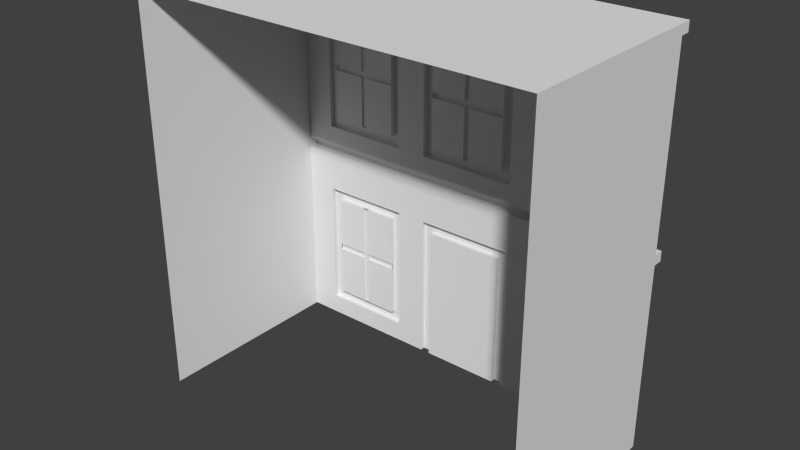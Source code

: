 # Source: Structure1.blend  (saved by Blender 2.72.0; exported with 4.5.12 LTS)
import bpy
from mathutils import Matrix  # noqa: F401  (used for matrix-valued properties, if any)

bpy.ops.wm.read_factory_settings(use_empty=True)
scene = bpy.context.scene
scene.name = 'Scene'

# ---- collections
col_collection_1 = bpy.data.collections.new('Collection 1'); scene.collection.children.link(col_collection_1)

# ---- world
world_world = bpy.data.worlds.new('World'); scene.world = world_world
world_world.color = (0.05088, 0.05088, 0.05088)
world_world.use_sun_shadow = False
world_world.sun_shadow_jitter_overblur = 0.0
world_world.cycles.sampling_method = 'MANUAL'
world_world.cycles.sample_map_resolution = 256

# ---- meshes
me_cube = bpy.data.meshes.new('Cube')
me_cube.from_pydata([(-4.0, 2.172e-05, 2.0), (-4.0, -2.15e-05, -1.98), (4.0, -2.15e-05, -1.98), (4.0, 2.172e-05, 2.0), (-4.0, 8.0, 2.0), (-4.0, 8.0, -1.98), (4.0, 8.0, -1.98), (4.0, 8.0, 2.0), (4.0, 3.8, 2.0), (-4.0, 3.8, 2.0), (-1.0, 2.172e-05, 2.0), (-1.0, 3.8, 2.0), (-1.0, 8.0, 2.0), (1.0, 2.172e-05, 2.0), (1.0, 3.8, 2.0), (1.0, 8.0, 2.0), (-4.0, 3.0, 2.0), (-1.0, 3.0, 2.0), (4.0, 3.0, 2.0), (1.0, 3.0, 2.0), (3.4, 2.172e-05, 2.0), (3.4, 3.0, 2.0), (-3.4, 3.0, 2.0), (-3.4, 2.172e-05, 2.0), (-1.0, 0.4, 2.0), (-3.4, 0.4, 2.0), (1.0, 0.4, 2.0), (3.4, 0.4, 2.0), (-0.8, 2.172e-05, 2.0), (0.8, 2.172e-05, 2.0), (-1.6, 0.4, 2.0), (-1.6, 3.0, 2.0), (-0.8, 2.8, 2.0), (0.8, 2.8, 2.0), (-1.6, 2.172e-05, 2.0), (1.6, 0.4, 2.0), (1.6, 2.172e-05, 2.0), (1.6, 3.0, 2.0), (-3.4, 0.6, 2.0), (-1.6, 0.6, 2.0), (1.6, 0.6, 2.0), (3.4, 0.6, 2.0), (-3.2, 0.6, 2.0), (-1.8, 0.6, 2.0), (3.2, 0.6, 2.0), (1.8, 0.6, 2.0), (-3.2, 2.8, 2.0), (-1.8, 2.8, 2.0), (1.8, 2.8, 2.0), (3.2, 2.8, 2.0), (4.0, 4.0, 2.0), (-1.0, 4.0, 2.0), (-4.0, 4.0, 2.0), (1.0, 4.0, 2.0), (4.0, 7.0, 2.0), (-1.0, 7.0, 2.0), (-4.0, 7.0, 2.0), (1.0, 7.0, 2.0), (-1.0, 4.598, 2.0), (1.0, 4.602, 2.0), (1.6, 7.0, 2.0), (1.6, 4.0, 2.0), (-3.4, 7.0, 2.0), (-3.4, 4.0, 2.0), (-1.6, 7.0, 2.0), (-1.6, 4.0, 2.0), (3.4, 4.0, 2.0), (3.4, 7.0, 2.0), (-3.4, 4.4, 2.0), (-1.6, 4.4, 2.0), (1.6, 4.4, 2.0), (3.4, 4.4, 2.0), (-3.4, 4.6, 2.0), (-1.6, 4.6, 2.0), (1.6, 4.6, 2.0), (3.4, 4.6, 2.0), (-3.2, 4.6, 2.0), (-1.8, 4.6, 2.0), (3.2, 4.6, 2.0), (1.8, 4.6, 2.0), (-3.2, 6.8, 2.0), (-1.8, 6.8, 2.0), (-2.56, 4.6, 2.0), (-3.2, 5.64, 2.0), (1.8, 6.8, 2.0), (3.2, 6.8, 2.0), (-1.8, 5.64, 2.0), (-2.44, 4.6, 2.0), (-2.56, 5.64, 2.0), (-2.56, 6.8, 2.0), (-3.2, 5.76, 2.0), (-2.44, 5.64, 2.0), (-1.8, 5.76, 2.0), (-2.44, 6.8, 2.0), (-2.56, 5.76, 2.0), (-2.44, 5.76, 2.0), (2.44, 4.6, 2.0), (1.8, 5.64, 2.0), (2.56, 4.6, 2.0), (3.2, 5.64, 2.0), (2.44, 5.64, 2.0), (1.8, 5.76, 2.0), (2.44, 6.8, 2.0), (2.56, 5.64, 2.0), (2.56, 6.8, 2.0), (3.2, 5.76, 2.0), (2.44, 5.76, 2.0), (2.56, 5.76, 2.0), (-2.56, 0.6, 2.0), (-3.2, 1.64, 2.0), (2.56, 0.6, 2.0), (3.2, 1.64, 2.0), (2.44, 1.64, 2.0), (-2.44, 0.6, 2.0), (-1.8, 1.64, 2.0), (-2.56, 1.64, 2.0), (-3.2, 1.76, 2.0), (-2.56, 2.8, 2.0), (-2.44, 1.64, 2.0), (2.44, 2.8, 2.0), (-2.44, 2.8, 2.0), (-1.8, 1.76, 2.0), (-2.56, 1.76, 2.0), (2.44, 0.6, 2.0), (1.8, 1.64, 2.0), (-2.44, 1.76, 2.0), (1.8, 1.76, 2.0), (2.56, 1.64, 2.0), (3.2, 1.76, 2.0), (2.56, 2.8, 2.0), (2.44, 1.76, 2.0), (2.56, 1.76, 2.0), (-1.0, 2.281e-05, 2.1), (1.0, 2.281e-05, 2.1), (-1.0, 3.0, 2.1), (1.0, 3.0, 2.1), (-1.0, 0.4, 2.1), (1.0, 0.4, 2.1), (-0.8, 2.281e-05, 2.1), (0.8, 2.281e-05, 2.1), (-0.8, 2.8, 2.1), (0.8, 2.8, 2.1), (3.4, 3.0, 2.1), (-3.4, 3.0, 2.1), (-3.4, 0.4, 2.1), (3.4, 0.4, 2.1), (-1.6, 0.4, 2.1), (-1.6, 3.0, 2.1), (1.6, 0.4, 2.1), (1.6, 3.0, 2.1), (-3.4, 0.6, 2.1), (-1.6, 0.6, 2.1), (1.6, 0.6, 2.1), (3.4, 0.6, 2.1), (-3.2, 0.6, 2.1), (-1.8, 0.6, 2.1), (3.2, 0.6, 2.1), (1.8, 0.6, 2.1), (-3.2, 2.8, 2.1), (-1.8, 2.8, 2.1), (1.8, 2.8, 2.1), (3.2, 2.8, 2.1), (1.6, 7.0, 2.1), (-3.4, 7.0, 2.1), (-1.6, 7.0, 2.1), (3.4, 7.0, 2.1), (-3.4, 4.4, 2.1), (-1.6, 4.4, 2.1), (1.6, 4.4, 2.1), (3.4, 4.4, 2.1), (-3.4, 4.6, 2.1), (-1.6, 4.6, 2.1), (1.6, 4.6, 2.1), (3.4, 4.6, 2.1), (-3.2, 4.6, 2.1), (-1.8, 4.6, 2.1), (3.2, 4.6, 2.1), (1.8, 4.6, 2.1), (-3.2, 6.8, 2.1), (-1.8, 6.8, 2.1), (-2.56, 4.6, 2.1), (-3.2, 5.64, 2.1), (1.8, 6.8, 2.1), (3.2, 6.8, 2.1), (-1.8, 5.64, 2.1), (-2.44, 4.6, 2.1), (-2.56, 6.8, 2.1), (-3.2, 5.76, 2.1), (-1.8, 5.76, 2.1), (-2.44, 6.8, 2.1), (2.44, 4.6, 2.1), (1.8, 5.64, 2.1), (2.56, 4.6, 2.1), (3.2, 5.64, 2.1), (1.8, 5.76, 2.1), (2.44, 6.8, 2.1), (2.56, 6.8, 2.1), (3.2, 5.76, 2.1), (-2.56, 0.6, 2.1), (-3.2, 1.64, 2.1), (2.56, 0.6, 2.1), (3.2, 1.64, 2.1), (-2.44, 0.6, 2.1), (-1.8, 1.64, 2.1), (-3.2, 1.76, 2.1), (-2.56, 2.8, 2.1), (2.44, 2.8, 2.1), (-2.44, 2.8, 2.1), (-1.8, 1.76, 2.1), (2.44, 0.6, 2.1), (1.8, 1.64, 2.1), (1.8, 1.76, 2.1), (3.2, 1.76, 2.1), (2.56, 2.8, 2.1), (-2.56, 4.6, 2.04), (-3.2, 5.64, 2.04), (-1.8, 5.64, 2.04), (-2.44, 4.6, 2.04), (-2.56, 5.64, 2.04), (-2.56, 6.8, 2.04), (-3.2, 5.76, 2.04), (-2.44, 5.64, 2.04), (-1.8, 5.76, 2.04), (-2.44, 6.8, 2.04), (-2.56, 5.76, 2.04), (-2.44, 5.76, 2.04), (2.44, 4.6, 2.04), (1.8, 5.64, 2.04), (2.56, 4.6, 2.04), (3.2, 5.64, 2.04), (2.44, 5.64, 2.04), (1.8, 5.76, 2.04), (2.44, 6.8, 2.04), (2.56, 5.64, 2.04), (2.56, 6.8, 2.04), (3.2, 5.76, 2.04), (2.44, 5.76, 2.04), (2.56, 5.76, 2.04), (-2.56, 0.6, 2.04), (-3.2, 1.64, 2.04), (2.56, 0.6, 2.04), (3.2, 1.64, 2.04), (2.44, 1.64, 2.04), (-2.44, 0.6, 2.04), (-1.8, 1.64, 2.04), (-2.56, 1.64, 2.04), (-3.2, 1.76, 2.04), (-2.56, 2.8, 2.04), (-2.44, 1.64, 2.04), (2.44, 2.8, 2.04), (-2.44, 2.8, 2.04), (-1.8, 1.76, 2.04), (-2.56, 1.76, 2.04), (2.44, 0.6, 2.04), (1.8, 1.64, 2.04), (-2.44, 1.76, 2.04), (1.8, 1.76, 2.04), (2.56, 1.64, 2.04), (3.2, 1.76, 2.04), (2.56, 2.8, 2.04), (2.44, 1.76, 2.04), (2.56, 1.76, 2.04), (-1.0, 7.8, 2.0), (-4.0, 7.8, 2.0), (4.0, 7.8, 2.0), (1.0, 7.8, 2.0), (-4.0, 8.0, 2.2), (4.0, 8.0, 2.2), (-1.0, 8.0, 2.2), (1.0, 8.0, 2.2), (-1.0, 7.8, 2.2), (-4.0, 7.8, 2.2), (4.0, 7.8, 2.2), (1.0, 7.8, 2.2), (4.0, 3.8, 2.2), (-4.0, 3.8, 2.2), (-1.0, 3.8, 2.2), (1.0, 3.8, 2.2), (4.0, 4.0, 2.2), (-1.0, 4.0, 2.2), (-4.0, 4.0, 2.2), (1.0, 4.0, 2.2), (-1.0, 4.398, 2.0), (1.0, 4.402, 2.0), (1.6, 4.0, 2.2), (-3.4, 4.0, 2.2), (-1.6, 4.0, 2.2), (3.4, 4.0, 2.2), (-0.8, 4.599, 2.0), (0.8, 4.601, 2.0), (-0.8, 6.8, 2.0), (0.8, 6.8, 2.0), (-0.8, 5.64, 2.0), (-0.06, 4.6, 2.0), (0.8, 5.64, 2.0), (0.06, 4.6, 2.0), (-0.06, 5.64, 2.0), (-0.8, 5.76, 2.0), (-0.06, 6.8, 2.0), (0.06, 5.64, 2.0), (0.8, 5.76, 2.0), (0.06, 6.8, 2.0), (-0.06, 5.76, 2.0), (0.06, 5.76, 2.0), (-1.0, 7.0, 2.1), (1.0, 7.0, 2.1), (-1.0, 4.598, 2.1), (1.0, 4.602, 2.1), (-1.0, 4.398, 2.1), (1.0, 4.402, 2.1), (-0.8, 4.599, 2.1), (0.8, 4.601, 2.1), (-0.8, 6.8, 2.1), (0.8, 6.8, 2.1), (-0.8, 5.64, 2.1), (-0.06, 4.6, 2.1), (0.8, 5.64, 2.1), (0.06, 4.6, 2.1), (-0.8, 5.76, 2.1), (-0.06, 6.8, 2.1), (0.8, 5.76, 2.1), (0.06, 6.8, 2.1), (-0.8, 5.64, 2.05), (-0.06001, 4.6, 2.05), (0.8, 5.64, 2.05), (0.05999, 4.6, 2.05), (-0.06001, 5.64, 2.05), (-0.8, 5.76, 2.05), (-0.06001, 6.8, 2.05), (0.05999, 5.64, 2.05), (0.8, 5.76, 2.05), (0.05999, 6.8, 2.05), (-0.06001, 5.76, 2.05), (0.05999, 5.76, 2.05)], [], [(4, 5, 1, 0, 16, 9, 52, 56, 263), (6, 7, 264, 54, 50, 8, 18, 3, 2), (7, 6, 5, 4, 12, 15), (22, 16, 0, 23, 25, 38), (29, 33, 32, 28), (11, 9, 16, 22, 31, 17), (14, 11, 17, 19), (8, 14, 19, 37, 21, 18), (18, 21, 41, 27, 20, 3), (30, 25, 23, 34), (67, 60, 162, 165), (26, 13, 36, 35, 40, 37, 19), (81, 92, 188, 179), (19, 17, 134, 135), (10, 24, 17, 31, 39, 30, 34), (27, 35, 36, 20), (43, 114, 118, 113), (44, 111, 127, 110), (70, 71, 169, 168), (126, 48, 160, 211), (54, 67, 75, 71, 66, 50), (69, 68, 63, 65), (264, 265, 57, 60, 67, 54), (262, 263, 56, 62, 64, 55), (265, 262, 55, 57), (55, 64, 73, 69, 65, 51, 282, 58), (62, 56, 52, 63, 68, 72), (60, 57, 59, 283, 53, 61, 70, 74), (71, 70, 61, 66), (21, 37, 149, 142), (40, 35, 148, 152), (77, 86, 91, 87), (78, 99, 103, 98), (117, 120, 207, 205), (105, 99, 193, 197), (82, 88, 83, 76), (90, 94, 89, 80), (130, 126, 256, 260), (92, 81, 93, 95), (96, 100, 97, 79), (100, 96, 226, 230), (101, 106, 102, 84), (105, 85, 104, 107), (108, 115, 109, 42), (121, 47, 120, 125), (116, 122, 117, 46), (82, 87, 217, 214), (123, 112, 124, 45), (126, 130, 119, 48), (125, 120, 250, 255), (128, 49, 129, 131), (135, 134, 136, 132, 138, 140, 141, 139, 133, 137), (26, 19, 135, 137), (33, 29, 139, 141), (17, 24, 136, 134), (28, 32, 140, 138), (289, 294, 299, 295), (55, 58, 306, 304), (66, 61, 284, 287), (282, 51, 53, 283), (13, 26, 137, 133), (279, 281, 53, 51), (24, 10, 132, 136), (32, 33, 141, 140), (276, 277, 281, 279), (151, 155, 202, 198, 154, 150, 144, 146), (153, 156, 200, 209, 157, 152, 148, 145), (147, 143, 150, 154, 199, 204, 158, 205, 207, 159, 208, 203, 155, 151), (142, 149, 152, 157, 210, 211, 160, 206, 213, 161, 212, 201, 156, 153), (171, 175, 185, 180, 174, 170, 166, 167), (173, 176, 192, 190, 177, 172, 168, 169), (164, 163, 170, 174, 181, 187, 178, 186, 189, 179, 188, 184, 175, 171), (165, 162, 172, 177, 191, 194, 182, 195, 196, 183, 197, 193, 176, 173), (27, 41, 153, 145), (77, 87, 185, 175), (89, 93, 189, 186), (128, 111, 201, 212), (48, 119, 206, 160), (72, 68, 166, 170), (113, 108, 198, 202), (76, 83, 181, 174), (123, 45, 157, 209), (43, 113, 202, 155), (75, 67, 165, 173), (82, 76, 174, 180), (35, 27, 145, 148), (22, 38, 150, 143), (83, 90, 187, 181), (129, 49, 161, 213), (97, 101, 194, 191), (49, 128, 212, 161), (73, 64, 164, 171), (114, 43, 155, 203), (62, 72, 170, 163), (101, 84, 182, 194), (45, 124, 210, 157), (44, 110, 200, 156), (86, 77, 175, 184), (39, 31, 147, 151), (102, 104, 196, 195), (111, 44, 156, 201), (84, 102, 195, 182), (69, 73, 171, 167), (96, 79, 177, 190), (78, 98, 192, 176), (119, 129, 213, 206), (74, 70, 168, 172), (85, 105, 197, 183), (116, 46, 158, 204), (68, 69, 167, 166), (79, 97, 191, 177), (108, 42, 154, 198), (30, 39, 151, 146), (120, 47, 159, 207), (37, 40, 152, 149), (92, 86, 184, 188), (71, 75, 173, 169), (64, 62, 163, 164), (87, 82, 180, 185), (124, 126, 211, 210), (46, 117, 205, 158), (98, 96, 190, 192), (42, 109, 199, 154), (90, 80, 178, 187), (25, 30, 146, 144), (121, 114, 203, 208), (41, 21, 142, 153), (60, 74, 172, 162), (93, 81, 179, 189), (104, 85, 183, 196), (38, 25, 144, 150), (109, 116, 204, 199), (47, 121, 208, 159), (99, 78, 176, 193), (110, 123, 209, 200), (31, 22, 143, 147), (80, 89, 186, 178), (216, 222, 225, 223, 219, 224, 220, 215, 218, 214, 217, 221), (229, 235, 237, 234, 232, 236, 231, 227, 230, 226, 228, 233), (244, 251, 255, 250, 247, 252, 246, 239, 245, 238, 243, 248), (241, 258, 261, 259, 249, 260, 256, 254, 242, 253, 240, 257), (86, 92, 222, 216), (99, 105, 235, 229), (113, 118, 248, 243), (123, 110, 240, 253), (111, 128, 258, 241), (98, 103, 233, 228), (116, 109, 239, 246), (90, 83, 215, 220), (114, 121, 251, 244), (95, 93, 223, 225), (105, 107, 237, 235), (126, 124, 254, 256), (88, 82, 214, 218), (97, 100, 230, 227), (131, 129, 259, 261), (106, 101, 231, 236), (118, 114, 244, 248), (124, 112, 242, 254), (96, 98, 228, 226), (87, 91, 221, 217), (103, 99, 229, 233), (120, 117, 247, 250), (122, 116, 246, 252), (92, 95, 225, 222), (110, 127, 257, 240), (115, 108, 238, 245), (83, 88, 218, 215), (101, 97, 227, 231), (128, 131, 261, 258), (129, 119, 249, 259), (89, 94, 224, 219), (102, 106, 236, 232), (121, 125, 255, 251), (108, 113, 243, 238), (119, 130, 260, 249), (112, 123, 253, 242), (91, 86, 216, 221), (117, 122, 252, 247), (127, 111, 241, 257), (93, 89, 219, 223), (104, 102, 232, 234), (109, 115, 245, 239), (94, 90, 220, 224), (107, 104, 234, 237), (265, 264, 272, 273), (263, 262, 270, 271), (262, 265, 273, 270), (267, 269, 273, 272), (268, 266, 271, 270), (269, 268, 270, 273), (264, 7, 267, 272), (7, 15, 269, 267), (15, 12, 268, 269), (12, 4, 266, 268), (4, 263, 271, 266), (276, 279, 286, 285, 280, 275), (61, 53, 281, 284), (65, 63, 285, 286), (63, 52, 280, 285), (278, 287, 284, 281, 277, 274), (51, 65, 286, 279), (50, 66, 287, 278), (52, 9, 275, 280), (11, 14, 277, 276), (9, 11, 276, 275), (14, 8, 274, 277), (8, 50, 278, 274), (293, 296, 292, 288), (59, 57, 305, 307), (297, 302, 298, 290), (300, 291, 301, 303), (306, 308, 309, 307, 311, 317, 315, 310), (304, 306, 310, 314, 318, 312, 319, 321, 313, 320, 316, 311, 307, 305), (294, 289, 311, 316), (301, 291, 313, 321), (282, 283, 309, 308), (288, 292, 314, 310), (57, 55, 304, 305), (283, 59, 307, 309), (290, 298, 319, 312), (289, 295, 317, 311), (293, 288, 310, 315), (291, 300, 320, 313), (58, 282, 308, 306), (297, 290, 312, 318), (318, 314, 292, 297), (300, 294, 316, 320), (317, 295, 293, 315), (321, 319, 298, 301), (301, 298, 328, 331), (323, 325, 329, 324, 330, 333, 331, 328, 332, 327, 322, 326), (293, 295, 325, 323), (294, 300, 330, 324), (297, 292, 322, 327), (300, 303, 333, 330), (303, 301, 331, 333), (298, 302, 332, 328), (302, 297, 327, 332), (299, 294, 324, 329), (295, 299, 329, 325), (292, 296, 326, 322), (296, 293, 323, 326)])
_uv = me_cube.uv_layers.new(name='UVMap')
_uv.uv.foreach_set('vector', [0.2526, 0.75, 0.1388, 0.75, 0.1388, 0.525, 0.2526, 0.525, 0.2526, 0.6094, 0.2526, 0.6319, 0.2526, 0.6375, 0.2526, 0.7219, 0.2526, 0.7444, 0.025, 0.525, 0.1388, 0.525, 0.1388, 0.5306, 0.1388, 0.5531, 0.1388, 0.6375, 0.1388, 0.6431, 0.1388, 0.6656, 0.1388, 0.75, 0.025, 0.75, 0.2526, 0.525, 0.3664, 0.525, 0.3664, 0.75, 0.2526, 0.75, 0.2526, 0.6656, 0.2526, 0.6094, 0.04787, 0.7669, 0.04787, 0.75, 0.1336, 0.75, 0.1336, 0.7669, 0.1222, 0.7669, 0.1165, 0.7669, 0.025, 0.475, 0.025, 0.025, 0.475, 0.025, 0.475, 0.475, 0.025, 0.8344, 0.025, 0.75, 0.04787, 0.75, 0.04787, 0.7669, 0.04787, 0.8175, 0.04787, 0.8344, 0.025, 0.8906, 0.025, 0.8344, 0.04787, 0.8344, 0.04787, 0.8906, 0.025, 0.975, 0.025, 0.8906, 0.04787, 0.8906, 0.04787, 0.9075, 0.04787, 0.9581, 0.04787, 0.975, 0.04787, 0.975, 0.04787, 0.9581, 0.1165, 0.9581, 0.1222, 0.9581, 0.1336, 0.9581, 0.1336, 0.975, 0.1222, 0.8175, 0.1222, 0.7669, 0.1336, 0.7669, 0.1336, 0.8175, 0.8002, 0.1662, 0.8002, 0.2155, 0.7975, 0.2155, 0.7975, 0.1662, 0.1222, 0.8906, 0.1336, 0.8906, 0.1336, 0.9075, 0.1222, 0.9075, 0.1165, 0.9075, 0.04787, 0.9075, 0.04787, 0.8906, 0.7787, 0.1662, 0.7787, 0.1947, 0.776, 0.1947, 0.776, 0.1662, 0.7975, 0.1662, 0.7975, 0.221, 0.7948, 0.221, 0.7948, 0.1662, 0.1336, 0.8344, 0.1222, 0.8344, 0.04787, 0.8344, 0.04787, 0.8175, 0.1165, 0.8175, 0.1222, 0.8175, 0.1336, 0.8175, 0.1222, 0.9581, 0.1222, 0.9075, 0.1336, 0.9075, 0.1336, 0.9581, 0.8324, 0.75, 0.8324, 0.6375, 0.9037, 0.6375, 0.9037, 0.75, 0.7611, 0.75, 0.7611, 0.8625, 0.6899, 0.8625, 0.6899, 0.75, 0.8056, 0.1662, 0.8056, 0.2155, 0.8029, 0.2155, 0.8029, 0.1662, 0.7894, 0.198, 0.7894, 0.2265, 0.7867, 0.2265, 0.7867, 0.198, 0.4521, 0.525, 0.4521, 0.5419, 0.3835, 0.5419, 0.3778, 0.5419, 0.3664, 0.5419, 0.3664, 0.525, 0.3778, 0.6825, 0.3778, 0.7331, 0.3664, 0.7331, 0.3664, 0.6825, 0.475, 0.525, 0.475, 0.6094, 0.4521, 0.6094, 0.4521, 0.5925, 0.4521, 0.5419, 0.4521, 0.525, 0.475, 0.6656, 0.475, 0.75, 0.4521, 0.75, 0.4521, 0.7331, 0.4521, 0.6825, 0.4521, 0.6656, 0.475, 0.6094, 0.475, 0.6656, 0.4521, 0.6656, 0.4521, 0.6094, 0.4521, 0.6656, 0.4521, 0.6825, 0.3835, 0.6825, 0.3778, 0.6825, 0.3664, 0.6825, 0.3664, 0.6656, 0.3777, 0.6656, 0.3835, 0.6656, 0.4521, 0.7331, 0.4521, 0.75, 0.3664, 0.75, 0.3664, 0.7331, 0.3778, 0.7331, 0.3835, 0.7331, 0.4521, 0.5925, 0.4521, 0.6094, 0.3836, 0.6094, 0.3778, 0.6094, 0.3664, 0.6094, 0.3664, 0.5925, 0.3778, 0.5925, 0.3835, 0.5925, 0.3778, 0.5419, 0.3778, 0.5925, 0.3664, 0.5925, 0.3664, 0.5419, 0.9187, 0.1881, 0.9187, 0.2375, 0.916, 0.2375, 0.916, 0.1881, 0.9109, 0.2211, 0.9109, 0.2266, 0.9082, 0.2266, 0.9082, 0.2211, 0.7611, 0.8625, 0.7611, 0.975, 0.6899, 0.975, 0.6899, 0.8625, 0.6899, 0.6375, 0.6899, 0.525, 0.7611, 0.525, 0.7611, 0.6375, 0.9848, 0.03335, 0.9848, 0.03006, 0.9875, 0.03006, 0.9875, 0.03335, 0.7733, 0.198, 0.7733, 0.1947, 0.776, 0.1947, 0.776, 0.198, 0.6899, 0.75, 0.6899, 0.6375, 0.7611, 0.6375, 0.7611, 0.75, 0.8324, 0.75, 0.7611, 0.75, 0.7611, 0.6375, 0.8324, 0.6375, 0.937, 0.06564, 0.937, 0.0832, 0.9359, 0.0832, 0.9359, 0.06564, 0.9037, 0.6375, 0.9037, 0.525, 0.975, 0.525, 0.975, 0.6375, 0.7611, 0.8625, 0.7611, 0.75, 0.8324, 0.75, 0.8324, 0.8625, 0.8096, 0.2232, 0.8096, 0.1947, 0.8107, 0.1947, 0.8107, 0.2232, 0.9037, 0.6375, 0.8324, 0.6375, 0.8324, 0.525, 0.9037, 0.525, 0.525, 0.8626, 0.525, 0.7501, 0.5963, 0.7501, 0.5963, 0.8626, 0.7611, 0.6375, 0.7611, 0.525, 0.8324, 0.525, 0.8324, 0.6375, 0.6074, 0.975, 0.6074, 0.8625, 0.6787, 0.8625, 0.6787, 0.975, 0.975, 0.8625, 0.9037, 0.8625, 0.9037, 0.75, 0.975, 0.75, 0.9268, 0.07442, 0.9268, 0.07112, 0.9278, 0.07112, 0.9278, 0.07442, 0.6787, 0.75, 0.6787, 0.8625, 0.6074, 0.8625, 0.6074, 0.75, 0.9037, 0.8625, 0.8324, 0.8625, 0.8324, 0.75, 0.9037, 0.75, 0.8228, 0.2369, 0.8228, 0.2084, 0.8239, 0.2084, 0.8239, 0.2369, 0.9037, 0.75, 0.9037, 0.6375, 0.975, 0.6375, 0.975, 0.75, 0.7625, 0.0125, 0.8164, 0.0125, 0.8164, 0.08384, 0.8164, 0.09482, 0.811, 0.09482, 0.811, 0.01799, 0.7679, 0.01799, 0.7679, 0.09482, 0.7625, 0.09482, 0.7625, 0.08384, 0.8137, 0.1058, 0.8137, 0.1771, 0.811, 0.1771, 0.811, 0.1058, 0.9471, 0.2118, 0.9471, 0.135, 0.9498, 0.135, 0.9498, 0.2118, 0.8164, 0.09482, 0.8164, 0.1662, 0.8137, 0.1662, 0.8137, 0.09482, 0.9498, 0.2118, 0.9498, 0.135, 0.9525, 0.135, 0.9525, 0.2118, 0.525, 0.75, 0.525, 0.6376, 0.6074, 0.6376, 0.6074, 0.7501, 0.884, 0.2266, 0.884, 0.1607, 0.8867, 0.1607, 0.8867, 0.2266, 0.9633, 0.02896, 0.9633, 0.07835, 0.9579, 0.07835, 0.9579, 0.02896, 0.3777, 0.6656, 0.3664, 0.6656, 0.3664, 0.6094, 0.3778, 0.6094, 0.8137, 0.09482, 0.8137, 0.1058, 0.811, 0.1058, 0.811, 0.09482, 0.9579, 0.1497, 0.9579, 0.09482, 0.9633, 0.09482, 0.9633, 0.1497, 0.8164, 0.1662, 0.8164, 0.1771, 0.8137, 0.1771, 0.8137, 0.1662, 0.9295, 0.1881, 0.9295, 0.232, 0.9268, 0.232, 0.9268, 0.1881, 0.9794, 0.09482, 0.9794, 0.1497, 0.974, 0.1497, 0.974, 0.09482, 0.9187, 0.01799, 0.9133, 0.01799, 0.8961, 0.01799, 0.8928, 0.01799, 0.8756, 0.01799, 0.8702, 0.01799, 0.8702, 0.0125, 0.9187, 0.0125, 0.8164, 0.1497, 0.8217, 0.1497, 0.839, 0.1497, 0.8422, 0.1497, 0.8594, 0.1497, 0.8648, 0.1497, 0.8648, 0.1552, 0.8164, 0.1552, 0.9187, 0.08384, 0.8702, 0.08384, 0.8702, 0.01799, 0.8756, 0.01799, 0.8756, 0.04652, 0.8756, 0.04982, 0.8756, 0.07835, 0.8928, 0.07835, 0.8961, 0.07835, 0.9133, 0.07835, 0.9133, 0.04982, 0.9133, 0.04652, 0.9133, 0.01799, 0.9187, 0.01799, 0.8164, 0.08388, 0.8648, 0.08388, 0.8648, 0.1497, 0.8594, 0.1497, 0.8594, 0.1212, 0.8594, 0.1179, 0.8594, 0.08937, 0.8422, 0.08937, 0.839, 0.08937, 0.8217, 0.08937, 0.8217, 0.1179, 0.8217, 0.1212, 0.8217, 0.1497, 0.8164, 0.1497, 0.9133, 0.08937, 0.9079, 0.08937, 0.8907, 0.08937, 0.8875, 0.08937, 0.8702, 0.08937, 0.8648, 0.08937, 0.8648, 0.08388, 0.9133, 0.08388, 0.811, 0.1003, 0.8056, 0.1003, 0.7884, 0.1003, 0.7851, 0.1003, 0.7679, 0.1003, 0.7625, 0.1003, 0.7625, 0.09482, 0.811, 0.09482, 0.9133, 0.1552, 0.8648, 0.1552, 0.8648, 0.08937, 0.8702, 0.08937, 0.8702, 0.1179, 0.8702, 0.1212, 0.8702, 0.1497, 0.8875, 0.1497, 0.8907, 0.1497, 0.9079, 0.1497, 0.9079, 0.1212, 0.9079, 0.1179, 0.9079, 0.08937, 0.9133, 0.08937, 0.811, 0.1662, 0.7625, 0.1662, 0.7625, 0.1003, 0.7679, 0.1003, 0.7679, 0.1288, 0.7679, 0.1321, 0.7679, 0.1607, 0.7851, 0.1607, 0.7884, 0.1607, 0.8056, 0.1607, 0.8056, 0.1321, 0.8056, 0.1288, 0.8056, 0.1003, 0.811, 0.1003, 0.9082, 0.1552, 0.9082, 0.1607, 0.9055, 0.1607, 0.9055, 0.1552, 0.9348, 0.1881, 0.9348, 0.2057, 0.9322, 0.2057, 0.9322, 0.1881, 0.9375, 0.209, 0.9375, 0.2057, 0.9402, 0.2057, 0.9402, 0.209, 0.784, 0.198, 0.784, 0.1947, 0.7867, 0.1947, 0.7867, 0.198, 0.9875, 0.05091, 0.9875, 0.06847, 0.9848, 0.06847, 0.9848, 0.05091, 0.9028, 0.2211, 0.9028, 0.2266, 0.9001, 0.2266, 0.9001, 0.2211, 0.9429, 0.209, 0.9429, 0.2057, 0.9456, 0.2057, 0.9456, 0.209, 0.7706, 0.1662, 0.7706, 0.1947, 0.7679, 0.1947, 0.7679, 0.1662, 0.9429, 0.209, 0.9429, 0.2265, 0.9402, 0.2265, 0.9402, 0.209, 0.9429, 0.2265, 0.9429, 0.209, 0.9456, 0.209, 0.9456, 0.2265, 0.892, 0.1607, 0.892, 0.2266, 0.8894, 0.2266, 0.8894, 0.1607, 0.9348, 0.209, 0.9348, 0.2265, 0.9322, 0.2265, 0.9322, 0.209, 0.811, 0.2265, 0.811, 0.1771, 0.8137, 0.1771, 0.8137, 0.2265, 0.8947, 0.1552, 0.8947, 0.2211, 0.892, 0.2211, 0.892, 0.1552, 0.7706, 0.1947, 0.7706, 0.198, 0.7679, 0.198, 0.7679, 0.1947, 0.9875, 0.07177, 0.9875, 0.08933, 0.9848, 0.08933, 0.9848, 0.07177, 0.7706, 0.198, 0.7706, 0.1947, 0.7733, 0.1947, 0.7733, 0.198, 0.784, 0.2265, 0.784, 0.198, 0.7867, 0.198, 0.7867, 0.2265, 0.8947, 0.2211, 0.8947, 0.1552, 0.8974, 0.1552, 0.8974, 0.2211, 0.784, 0.198, 0.784, 0.2265, 0.7814, 0.2265, 0.7814, 0.198, 0.9028, 0.1552, 0.9028, 0.2211, 0.9001, 0.2211, 0.9001, 0.1552, 0.7706, 0.1947, 0.7706, 0.1662, 0.7733, 0.1662, 0.7733, 0.1947, 0.7894, 0.1662, 0.7894, 0.1947, 0.7867, 0.1947, 0.7867, 0.1662, 0.9429, 0.1881, 0.9429, 0.2057, 0.9402, 0.2057, 0.9402, 0.1881, 0.7787, 0.198, 0.7787, 0.2265, 0.776, 0.2265, 0.776, 0.198, 0.9028, 0.2211, 0.9028, 0.1552, 0.9055, 0.1552, 0.9055, 0.2211, 0.9295, 0.209, 0.9295, 0.2057, 0.9322, 0.2057, 0.9322, 0.209, 0.784, 0.1947, 0.784, 0.1662, 0.7867, 0.1662, 0.7867, 0.1947, 0.9295, 0.2265, 0.9295, 0.209, 0.9322, 0.209, 0.9322, 0.2265, 0.8947, 0.2266, 0.8947, 0.2211, 0.8974, 0.2211, 0.8974, 0.2266, 0.9348, 0.2057, 0.9348, 0.1881, 0.9375, 0.1881, 0.9375, 0.2057, 0.9348, 0.2265, 0.9348, 0.209, 0.9375, 0.209, 0.9375, 0.2265, 0.9875, 0.06847, 0.9875, 0.07177, 0.9848, 0.07177, 0.9848, 0.06847, 0.9001, 0.2211, 0.9001, 0.2266, 0.8974, 0.2266, 0.8974, 0.2211, 0.7733, 0.2265, 0.7733, 0.198, 0.776, 0.198, 0.776, 0.2265, 0.7787, 0.1947, 0.7787, 0.1662, 0.7814, 0.1662, 0.7814, 0.1947, 0.916, 0.1881, 0.916, 0.2375, 0.9133, 0.2375, 0.9133, 0.1881, 0.7706, 0.2265, 0.7706, 0.198, 0.7733, 0.198, 0.7733, 0.2265, 0.9429, 0.2057, 0.9429, 0.1881, 0.9456, 0.1881, 0.9456, 0.2057, 0.9028, 0.2266, 0.9028, 0.2211, 0.9055, 0.2211, 0.9055, 0.2266, 0.9848, 0.03006, 0.9848, 0.0125, 0.9875, 0.0125, 0.9875, 0.03006, 0.9109, 0.1552, 0.9109, 0.2211, 0.9082, 0.2211, 0.9082, 0.1552, 0.7787, 0.1947, 0.7787, 0.198, 0.776, 0.198, 0.776, 0.1947, 0.892, 0.1552, 0.892, 0.1607, 0.8894, 0.1607, 0.8894, 0.1552, 0.8002, 0.2155, 0.8002, 0.1662, 0.8029, 0.1662, 0.8029, 0.2155, 0.9348, 0.2057, 0.9348, 0.209, 0.9322, 0.209, 0.9322, 0.2057, 0.7894, 0.1947, 0.7894, 0.198, 0.7867, 0.198, 0.7867, 0.1947, 0.9848, 0.05091, 0.9848, 0.03335, 0.9875, 0.03335, 0.9875, 0.05091, 0.9348, 0.209, 0.9348, 0.2057, 0.9375, 0.2057, 0.9375, 0.209, 0.7787, 0.2265, 0.7787, 0.198, 0.7814, 0.198, 0.7814, 0.2265, 0.7706, 0.198, 0.7706, 0.2265, 0.7679, 0.2265, 0.7679, 0.198, 0.8083, 0.1662, 0.8083, 0.2155, 0.8056, 0.2155, 0.8056, 0.1662, 0.784, 0.1947, 0.784, 0.198, 0.7814, 0.198, 0.7814, 0.1947, 0.9082, 0.1607, 0.9082, 0.2266, 0.9055, 0.2266, 0.9055, 0.1607, 0.9001, 0.1552, 0.9001, 0.2211, 0.8974, 0.2211, 0.8974, 0.1552, 0.9375, 0.2057, 0.9375, 0.1881, 0.9402, 0.1881, 0.9402, 0.2057, 0.9295, 0.2057, 0.9295, 0.1881, 0.9322, 0.1881, 0.9322, 0.2057, 0.8947, 0.2211, 0.8947, 0.2266, 0.892, 0.2266, 0.892, 0.2211, 0.7787, 0.198, 0.7787, 0.1947, 0.7814, 0.1947, 0.7814, 0.198, 0.784, 0.1662, 0.784, 0.1947, 0.7814, 0.1947, 0.7814, 0.1662, 0.7733, 0.1947, 0.7733, 0.1662, 0.776, 0.1662, 0.776, 0.1947, 0.9429, 0.2057, 0.9429, 0.209, 0.9402, 0.209, 0.9402, 0.2057, 0.9214, 0.1881, 0.9214, 0.2375, 0.9187, 0.2375, 0.9187, 0.1881, 0.9375, 0.2265, 0.9375, 0.209, 0.9402, 0.209, 0.9402, 0.2265, 0.9133, 0.1529, 0.915, 0.1501, 0.9297, 0.1593, 0.9444, 0.135, 0.9471, 0.1367, 0.9324, 0.161, 0.9471, 0.1702, 0.9454, 0.173, 0.9307, 0.1638, 0.9161, 0.1881, 0.9133, 0.1864, 0.928, 0.1621, 0.9508, 0.0276, 0.9525, 0.0304, 0.9378, 0.03961, 0.9525, 0.06391, 0.9497, 0.06564, 0.9351, 0.04133, 0.9204, 0.05054, 0.9187, 0.04773, 0.9334, 0.03853, 0.9187, 0.01423, 0.9214, 0.0125, 0.9361, 0.0368, 0.8502, 0.1731, 0.8519, 0.1703, 0.8665, 0.1795, 0.8812, 0.1552, 0.884, 0.1569, 0.8693, 0.1813, 0.884, 0.1905, 0.8823, 0.1933, 0.8676, 0.1841, 0.8529, 0.2084, 0.8502, 0.2066, 0.8648, 0.1823, 0.8485, 0.1703, 0.8502, 0.1731, 0.8355, 0.1823, 0.8502, 0.2066, 0.8474, 0.2084, 0.8327, 0.1841, 0.8181, 0.1933, 0.8164, 0.1905, 0.831, 0.1813, 0.8164, 0.1569, 0.8191, 0.1552, 0.8338, 0.1795, 0.9254, 0.081, 0.9254, 0.07771, 0.9265, 0.07771, 0.9265, 0.081, 0.9265, 0.081, 0.9265, 0.07771, 0.9276, 0.07771, 0.9276, 0.081, 0.8217, 0.2369, 0.8217, 0.2084, 0.8228, 0.2084, 0.8228, 0.2369, 0.9478, 0.07551, 0.9478, 0.07222, 0.9488, 0.07222, 0.9488, 0.07551, 0.9478, 0.07881, 0.9478, 0.07551, 0.9488, 0.07551, 0.9488, 0.07881, 0.8161, 0.2057, 0.8161, 0.2342, 0.815, 0.2342, 0.815, 0.2057, 0.9478, 0.06893, 0.9478, 0.07222, 0.9467, 0.07222, 0.9467, 0.06893, 0.9276, 0.07771, 0.9276, 0.07442, 0.9287, 0.07442, 0.9287, 0.07771, 0.9478, 0.07551, 0.9478, 0.07881, 0.9467, 0.07881, 0.9467, 0.07551, 0.8217, 0.2084, 0.8217, 0.2369, 0.8207, 0.2369, 0.8207, 0.2084, 0.9381, 0.06564, 0.9381, 0.0832, 0.937, 0.0832, 0.937, 0.06564, 0.9478, 0.06893, 0.9478, 0.06564, 0.9488, 0.06564, 0.9488, 0.06893, 0.9467, 0.1881, 0.9467, 0.2166, 0.9456, 0.2166, 0.9456, 0.1881, 0.9402, 0.06564, 0.9402, 0.0832, 0.9392, 0.0832, 0.9392, 0.06564, 0.8164, 0.2369, 0.8164, 0.2084, 0.8174, 0.2084, 0.8174, 0.2369, 0.9327, 0.06564, 0.9327, 0.0832, 0.9316, 0.0832, 0.9316, 0.06564, 0.9435, 0.06564, 0.9435, 0.0832, 0.9424, 0.0832, 0.9424, 0.06564, 0.9305, 0.0832, 0.9305, 0.06564, 0.9316, 0.06564, 0.9316, 0.0832, 0.9467, 0.0821, 0.9467, 0.07881, 0.9478, 0.07881, 0.9478, 0.0821, 0.8196, 0.2084, 0.8196, 0.2369, 0.8185, 0.2369, 0.8185, 0.2084, 0.9445, 0.06564, 0.9445, 0.0832, 0.9435, 0.0832, 0.9435, 0.06564, 0.9478, 0.07222, 0.9478, 0.07551, 0.9467, 0.07551, 0.9467, 0.07222, 0.9359, 0.06564, 0.9359, 0.0832, 0.9348, 0.0832, 0.9348, 0.06564, 0.9348, 0.06564, 0.9348, 0.0832, 0.9338, 0.0832, 0.9338, 0.06564, 0.8196, 0.2369, 0.8196, 0.2084, 0.8207, 0.2084, 0.8207, 0.2369, 0.815, 0.1771, 0.815, 0.2057, 0.8139, 0.2057, 0.8139, 0.1771, 0.9413, 0.06564, 0.9413, 0.0832, 0.9402, 0.0832, 0.9402, 0.06564, 0.9276, 0.07442, 0.9276, 0.07771, 0.9265, 0.07771, 0.9265, 0.07442, 0.9456, 0.06564, 0.9456, 0.0832, 0.9445, 0.0832, 0.9445, 0.06564, 0.9254, 0.07771, 0.9254, 0.07442, 0.9265, 0.07442, 0.9265, 0.07771, 0.8096, 0.1947, 0.8096, 0.1662, 0.8107, 0.1662, 0.8107, 0.1947, 0.913, 0.1838, 0.913, 0.2123, 0.912, 0.2123, 0.912, 0.1838, 0.9456, 0.0832, 0.9456, 0.06564, 0.9467, 0.06564, 0.9467, 0.0832, 0.9478, 0.06564, 0.9478, 0.06893, 0.9467, 0.06893, 0.9467, 0.06564, 0.912, 0.1838, 0.912, 0.2123, 0.9109, 0.2123, 0.9109, 0.1838, 0.8185, 0.2084, 0.8185, 0.2369, 0.8174, 0.2369, 0.8174, 0.2084, 0.9424, 0.06564, 0.9424, 0.0832, 0.9413, 0.0832, 0.9413, 0.06564, 0.815, 0.2057, 0.815, 0.2342, 0.8139, 0.2342, 0.8139, 0.2057, 0.9392, 0.06564, 0.9392, 0.0832, 0.9381, 0.0832, 0.9381, 0.06564, 0.9276, 0.081, 0.9276, 0.07771, 0.9287, 0.07771, 0.9287, 0.081, 0.9289, 0.07112, 0.9289, 0.07442, 0.9278, 0.07442, 0.9278, 0.07112, 0.9338, 0.06564, 0.9338, 0.0832, 0.9327, 0.0832, 0.9327, 0.06564, 0.9305, 0.06564, 0.9305, 0.0832, 0.9295, 0.0832, 0.9295, 0.06564, 0.8086, 0.2232, 0.8086, 0.1947, 0.8096, 0.1947, 0.8096, 0.2232, 0.9633, 0.09482, 0.9633, 0.0125, 0.9686, 0.0125, 0.9686, 0.09482, 0.9633, 0.232, 0.9633, 0.1497, 0.9686, 0.1497, 0.9686, 0.232, 0.9633, 0.1497, 0.9633, 0.09482, 0.9686, 0.09482, 0.9686, 0.1497, 0.9848, 0.0125, 0.9848, 0.09482, 0.9794, 0.09482, 0.9794, 0.0125, 0.9848, 0.1497, 0.9848, 0.232, 0.9794, 0.232, 0.9794, 0.1497, 0.9848, 0.09482, 0.9848, 0.1497, 0.9794, 0.1497, 0.9794, 0.09482, 0.9241, 0.07661, 0.9241, 0.0821, 0.9187, 0.0821, 0.9187, 0.07661, 0.9686, 0.232, 0.9686, 0.1497, 0.974, 0.1497, 0.974, 0.232, 0.9686, 0.1497, 0.9686, 0.09482, 0.974, 0.09482, 0.974, 0.1497, 0.9686, 0.09482, 0.9686, 0.0125, 0.974, 0.0125, 0.974, 0.09482, 0.9241, 0.07112, 0.9241, 0.06564, 0.9295, 0.06564, 0.9295, 0.07112, 0.9794, 0.09482, 0.974, 0.09482, 0.974, 0.07835, 0.974, 0.02896, 0.974, 0.0125, 0.9794, 0.0125, 0.9633, 0.07835, 0.9633, 0.09482, 0.9579, 0.09482, 0.9579, 0.07835, 0.9633, 0.1662, 0.9633, 0.2155, 0.9579, 0.2155, 0.9579, 0.1662, 0.9633, 0.2155, 0.9633, 0.232, 0.9579, 0.232, 0.9579, 0.2155, 0.974, 0.232, 0.974, 0.2155, 0.974, 0.1662, 0.974, 0.1497, 0.9794, 0.1497, 0.9794, 0.232, 0.9633, 0.1497, 0.9633, 0.1662, 0.9579, 0.1662, 0.9579, 0.1497, 0.9633, 0.0125, 0.9633, 0.02896, 0.9579, 0.02896, 0.9579, 0.0125, 0.9187, 0.06564, 0.9241, 0.06564, 0.9241, 0.07112, 0.9187, 0.07112, 0.9579, 0.09482, 0.9579, 0.1497, 0.9525, 0.1497, 0.9525, 0.09482, 0.9579, 0.0125, 0.9579, 0.09482, 0.9525, 0.09482, 0.9525, 0.0125, 0.9579, 0.1497, 0.9579, 0.232, 0.9525, 0.232, 0.9525, 0.1497, 0.9241, 0.07661, 0.9187, 0.07661, 0.9187, 0.07112, 0.9241, 0.07112, 0.525, 0.6375, 0.525, 0.525, 0.6074, 0.525, 0.6074, 0.6376, 0.8867, 0.221, 0.8867, 0.1552, 0.8894, 0.1552, 0.8894, 0.221, 0.6899, 0.6375, 0.6074, 0.6375, 0.6074, 0.525, 0.6899, 0.525, 0.6074, 0.75, 0.6074, 0.6375, 0.6899, 0.6375, 0.6899, 0.75, 0.8702, 0.07839, 0.8702, 0.08388, 0.8164, 0.0838, 0.8164, 0.07831, 0.8217, 0.07832, 0.8417, 0.07835, 0.8449, 0.07835, 0.8648, 0.07839, 0.8702, 0.0125, 0.8702, 0.07839, 0.8648, 0.07839, 0.8648, 0.04982, 0.8648, 0.04652, 0.8648, 0.01799, 0.8449, 0.01799, 0.8417, 0.01799, 0.8217, 0.01799, 0.8217, 0.04652, 0.8217, 0.04982, 0.8217, 0.07832, 0.8164, 0.07831, 0.8164, 0.0125, 0.7652, 0.1947, 0.7652, 0.1662, 0.7679, 0.1662, 0.7679, 0.1947, 0.9241, 0.2084, 0.9241, 0.1881, 0.9268, 0.1881, 0.9268, 0.2084, 0.7921, 0.1662, 0.7921, 0.221, 0.7894, 0.221, 0.7894, 0.1662, 0.7625, 0.2266, 0.7625, 0.198, 0.7652, 0.198, 0.7652, 0.2266, 0.7948, 0.1662, 0.7948, 0.221, 0.7921, 0.221, 0.7921, 0.1662, 0.8867, 0.2265, 0.8867, 0.221, 0.8894, 0.221, 0.8894, 0.2265, 0.9241, 0.232, 0.9241, 0.2117, 0.9268, 0.2117, 0.9268, 0.232, 0.9214, 0.232, 0.9214, 0.2117, 0.9241, 0.2117, 0.9241, 0.232, 0.9214, 0.2084, 0.9214, 0.1881, 0.9241, 0.1881, 0.9241, 0.2084, 0.7652, 0.2265, 0.7652, 0.1979, 0.7679, 0.1979, 0.7679, 0.2265, 0.884, 0.1607, 0.884, 0.1552, 0.8867, 0.1552, 0.8867, 0.1607, 0.7625, 0.1947, 0.7625, 0.1662, 0.7652, 0.1662, 0.7652, 0.1947, 0.7652, 0.1947, 0.7652, 0.198, 0.7625, 0.198, 0.7625, 0.1947, 0.7652, 0.1979, 0.7652, 0.1947, 0.7679, 0.1947, 0.7679, 0.1979, 0.9241, 0.2117, 0.9214, 0.2117, 0.9214, 0.2084, 0.9241, 0.2084, 0.9268, 0.2084, 0.9268, 0.2117, 0.9241, 0.2117, 0.9241, 0.2084, 0.9254, 0.07442, 0.9254, 0.07771, 0.9241, 0.07771, 0.9241, 0.07442, 0.9503, 0.1331, 0.9476, 0.135, 0.9314, 0.1117, 0.9152, 0.1235, 0.9133, 0.1208, 0.9295, 0.109, 0.9133, 0.08579, 0.9159, 0.08388, 0.9322, 0.1071, 0.9484, 0.09536, 0.9503, 0.09804, 0.934, 0.1098, 0.9241, 0.07442, 0.9241, 0.07112, 0.9254, 0.07112, 0.9254, 0.07442, 0.9254, 0.07771, 0.9254, 0.081, 0.9241, 0.081, 0.9241, 0.07771, 0.9268, 0.07112, 0.9268, 0.07442, 0.9254, 0.07442, 0.9254, 0.07112, 0.8279, 0.2084, 0.8279, 0.2287, 0.8266, 0.2287, 0.8266, 0.2084, 0.9503, 0.1124, 0.9503, 0.08388, 0.9516, 0.08388, 0.9516, 0.1124, 0.9122, 0.1552, 0.9122, 0.1838, 0.9109, 0.1838, 0.9109, 0.1552, 0.8266, 0.2084, 0.8266, 0.2287, 0.8252, 0.2287, 0.8252, 0.2084, 0.8252, 0.2084, 0.8252, 0.2287, 0.8239, 0.2287, 0.8239, 0.2084, 0.815, 0.2057, 0.815, 0.1771, 0.8164, 0.1771, 0.8164, 0.2057, 0.9516, 0.1124, 0.9516, 0.1327, 0.9503, 0.1327, 0.9503, 0.1124, 0.8096, 0.1662, 0.8096, 0.1947, 0.8083, 0.1947, 0.8083, 0.1662])
me_cube.use_remesh_preserve_volume = False
me_cube.use_remesh_preserve_attributes = False
me_cube.use_mirror_vertex_groups = False
me_cube.update()

# ---- objects
ob_structure1 = bpy.data.objects.new('Structure1', me_cube)

# ---- transforms, parenting, visibility, modifiers, constraints
ob_structure1.location = (0.0, 0.0, 0.0)
ob_structure1.rotation_euler = (1.571, -0.0, -3.142)
ob_structure1.lineart.crease_threshold = 0.0

# ---- collection membership
col_collection_1.objects.link(ob_structure1)

# ---- scene / render settings (as saved in the file)
scene.frame_start = 1; scene.frame_end = 250; scene.frame_set(5)
scene.render.engine = 'BLENDER_EEVEE_NEXT'
scene.render.resolution_percentage = 50
scene.render.dither_intensity = 0.0
scene.cycles.use_denoising = False
scene.cycles.samples = 10
scene.cycles.sampling_pattern = 'TABULATED_SOBOL'
scene.cycles.light_sampling_threshold = 0.0
scene.cycles.use_adaptive_sampling = False
scene.cycles.use_light_tree = False
scene.cycles.blur_glossy = 0.0
scene.cycles.pixel_filter_type = 'GAUSSIAN'
scene.cycles.sample_clamp_indirect = 0.0
scene.view_settings.view_transform = 'Standard'
bpy.context.view_layer.update()

# ---- added for rendering (the .blend has no active camera and no usable light): camera, sun
cam_auto = bpy.data.cameras.new('AutoCamera')
cam_auto.lens = 50.0
cam_auto.sensor_width = 36.0
cam_auto.clip_end = 1000.0
ob_auto_camera = bpy.data.objects.new('AutoCamera', cam_auto)
scene.collection.objects.link(ob_auto_camera)
ob_auto_camera.location = (11.1594, -13.2811, 12.9275)
ob_auto_camera.rotation_euler = (1.09748, -7.21219e-08, 0.694738)
scene.camera = ob_auto_camera
light_auto_sun = bpy.data.lights.new('AutoSun', 'SUN')
light_auto_sun.energy = 3.0
light_auto_sun.angle = 0.0523599
ob_auto_sun = bpy.data.objects.new('AutoSun', light_auto_sun)
scene.collection.objects.link(ob_auto_sun)
ob_auto_sun.rotation_euler = (0.872665, 0.174533, 0.523599)
bpy.context.view_layer.update()
